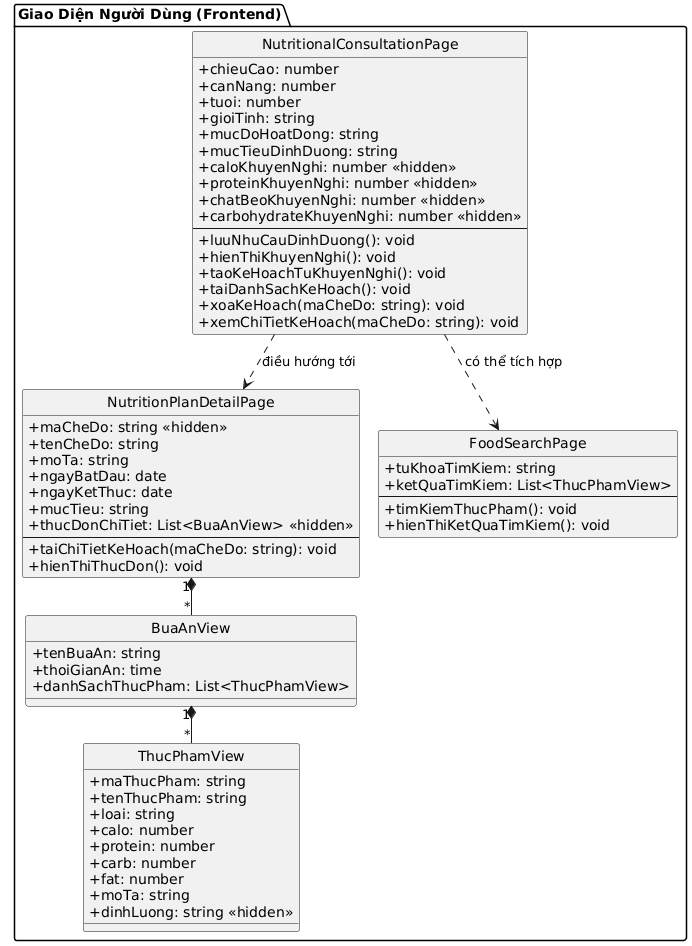

The diagram above was rendered by PlantUML. Its source (embedded in the PNG):
@startuml
!pragma layout smetana

hide circle
skinparam classAttributeIconSize 0

package "Giao Diện Người Dùng (Frontend)" {
    class NutritionalConsultationPage {
        +chieuCao: number
        +canNang: number
        +tuoi: number
        +gioiTinh: string
        +mucDoHoatDong: string
        +mucTieuDinhDuong: string
        +caloKhuyenNghi: number <<hidden>>
        +proteinKhuyenNghi: number <<hidden>>
        +chatBeoKhuyenNghi: number <<hidden>>
        +carbohydrateKhuyenNghi: number <<hidden>>
        --
        +luuNhuCauDinhDuong(): void
        +hienThiKhuyenNghi(): void
        +taoKeHoachTuKhuyenNghi(): void
        +taiDanhSachKeHoach(): void
        +xoaKeHoach(maCheDo: string): void
        +xemChiTietKeHoach(maCheDo: string): void
    }

    class NutritionPlanDetailPage {
        +maCheDo: string <<hidden>>
        +tenCheDo: string
        +moTa: string
        +ngayBatDau: date
        +ngayKetThuc: date
        +mucTieu: string
        +thucDonChiTiet: List<BuaAnView> <<hidden>>
        --
        +taiChiTietKeHoach(maCheDo: string): void
        +hienThiThucDon(): void
    }

    class FoodSearchPage {
        +tuKhoaTimKiem: string
        +ketQuaTimKiem: List<ThucPhamView>
        --
        +timKiemThucPham(): void
        +hienThiKetQuaTimKiem(): void
    }

    class BuaAnView <<(V,lightgrey)>> {
        +tenBuaAn: string
        +thoiGianAn: time
        +danhSachThucPham: List<ThucPhamView>
    }

    class ThucPhamView <<(V,lightgrey)>> {
        +maThucPham: string
        +tenThucPham: string
        +loai: string
        +calo: number
        +protein: number
        +carb: number
        +fat: number
        +moTa: string
        +dinhLuong: string <<hidden>>
    }
}

NutritionalConsultationPage ..> NutritionPlanDetailPage : điều hướng tới
NutritionalConsultationPage ..> FoodSearchPage : có thể tích hợp
NutritionPlanDetailPage "1" *-- "*" BuaAnView
BuaAnView "1" *-- "*" ThucPhamView
@enduml